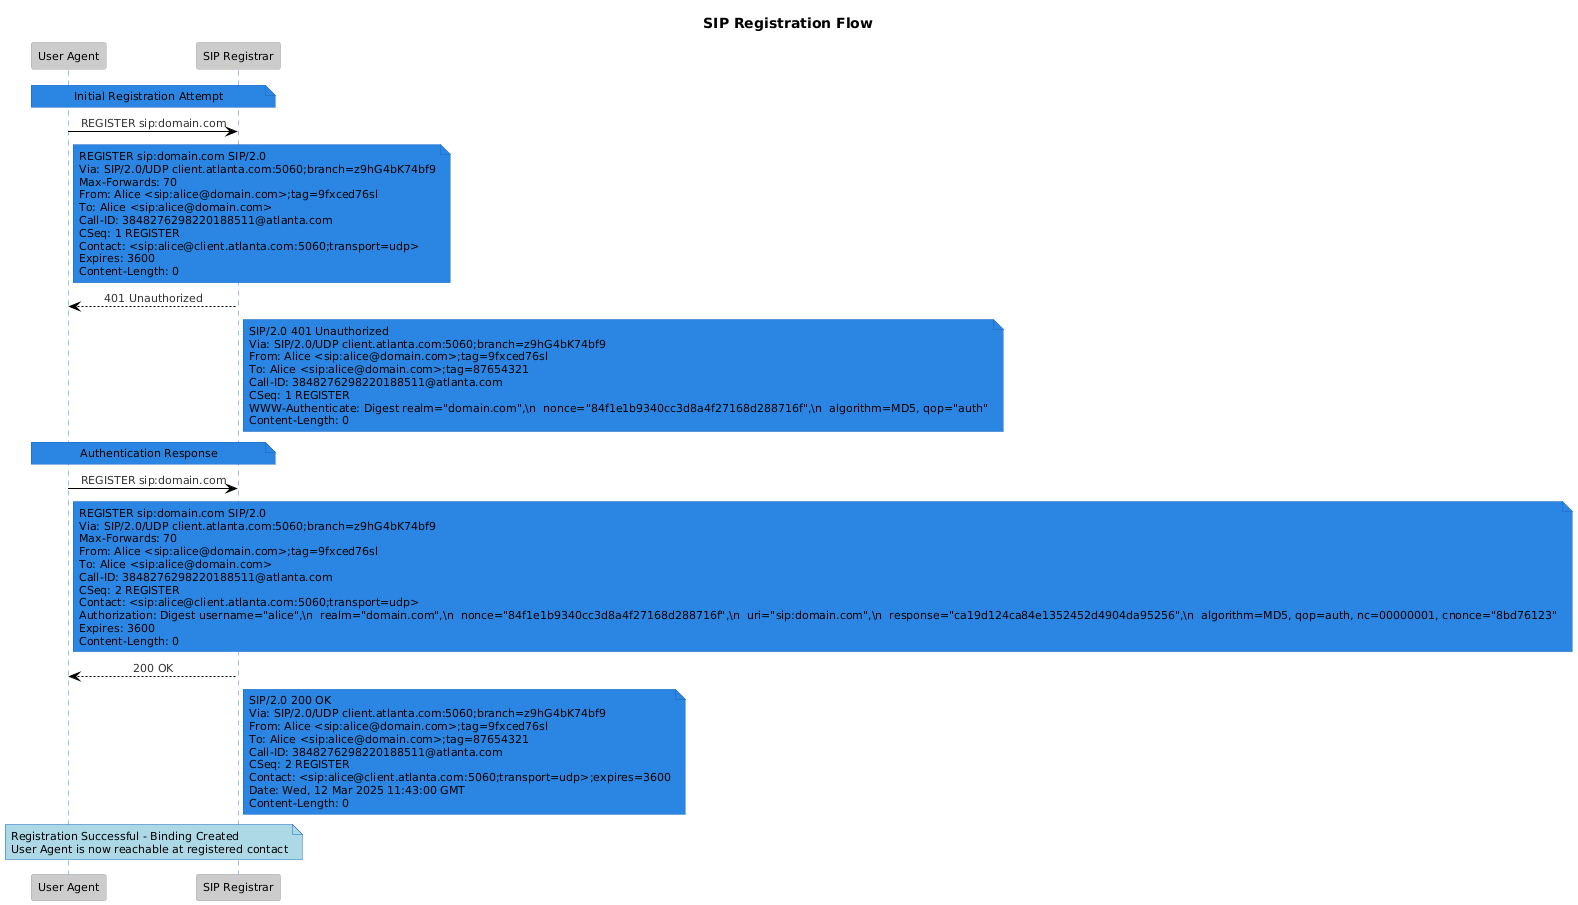

The diagram above was rendered by PlantUML. Its source (embedded in the PNG):
@startuml
!define LIGHTBLUE
!includeurl https://raw.githubusercontent.com/Drakemor/RedDress-PlantUML/master/style.puml

skinparam sequenceMessageAlign center
skinparam responseMessageBelowArrow true

title SIP Registration Flow

participant "User Agent" as UA
participant "SIP Registrar" as Registrar

note over UA, Registrar: Initial Registration Attempt

UA -> Registrar: REGISTER sip:domain.com
note right of UA
  REGISTER sip:domain.com SIP/2.0
  Via: SIP/2.0/UDP client.atlanta.com:5060;branch=z9hG4bK74bf9
  Max-Forwards: 70
  From: Alice <sip:alice@domain.com>;tag=9fxced76sl
  To: Alice <sip:alice@domain.com>
  Call-ID: 3848276298220188511@atlanta.com
  CSeq: 1 REGISTER
  Contact: <sip:alice@client.atlanta.com:5060;transport=udp>
  Expires: 3600
  Content-Length: 0
endnote

Registrar --> UA: 401 Unauthorized
note right of Registrar
  SIP/2.0 401 Unauthorized
  Via: SIP/2.0/UDP client.atlanta.com:5060;branch=z9hG4bK74bf9
  From: Alice <sip:alice@domain.com>;tag=9fxced76sl
  To: Alice <sip:alice@domain.com>;tag=87654321
  Call-ID: 3848276298220188511@atlanta.com
  CSeq: 1 REGISTER
  WWW-Authenticate: Digest realm="domain.com",\n  nonce="84f1e1b9340cc3d8a4f27168d288716f",\n  algorithm=MD5, qop="auth"
  Content-Length: 0
endnote

note over UA, Registrar: Authentication Response

UA -> Registrar: REGISTER sip:domain.com
note right of UA
  REGISTER sip:domain.com SIP/2.0
  Via: SIP/2.0/UDP client.atlanta.com:5060;branch=z9hG4bK74bf9
  Max-Forwards: 70
  From: Alice <sip:alice@domain.com>;tag=9fxced76sl
  To: Alice <sip:alice@domain.com>
  Call-ID: 3848276298220188511@atlanta.com
  CSeq: 2 REGISTER
  Contact: <sip:alice@client.atlanta.com:5060;transport=udp>
  Authorization: Digest username="alice",\n  realm="domain.com",\n  nonce="84f1e1b9340cc3d8a4f27168d288716f",\n  uri="sip:domain.com",\n  response="ca19d124ca84e1352452d4904da95256",\n  algorithm=MD5, qop=auth, nc=00000001, cnonce="8bd76123"
  Expires: 3600
  Content-Length: 0
endnote

Registrar --> UA: 200 OK
note right of Registrar
  SIP/2.0 200 OK
  Via: SIP/2.0/UDP client.atlanta.com:5060;branch=z9hG4bK74bf9
  From: Alice <sip:alice@domain.com>;tag=9fxced76sl
  To: Alice <sip:alice@domain.com>;tag=87654321
  Call-ID: 3848276298220188511@atlanta.com
  CSeq: 2 REGISTER
  Contact: <sip:alice@client.atlanta.com:5060;transport=udp>;expires=3600
  Date: Wed, 12 Mar 2025 11:43:00 GMT
  Content-Length: 0
endnote

note over UA, Registrar #LightBlue: Registration Successful - Binding Created\nUser Agent is now reachable at registered contact
@enduml